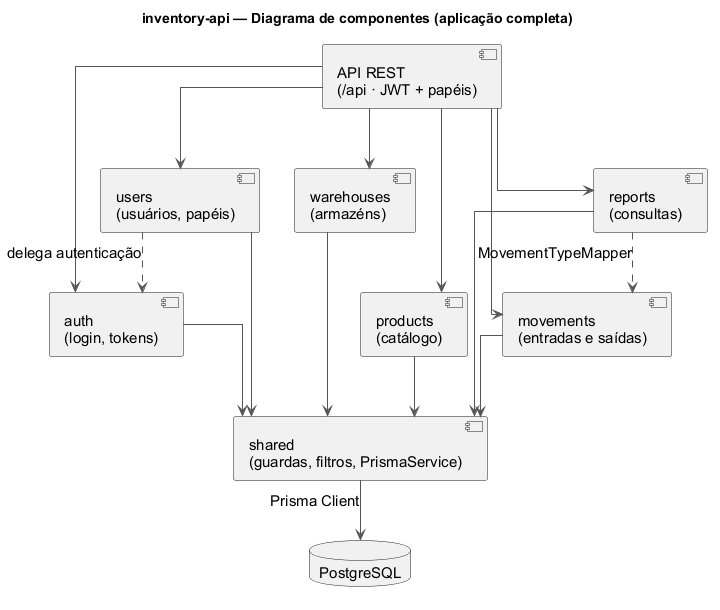

The diagram above was rendered by PlantUML. Its source (embedded in the PNG):
@startuml inventory-api__componentes-app
' Diagrama de componentes (UML) da aplicacao inventory-api como um todo.
' Monolito modular: 6 contextos delimitados + kernel compartilhado + persistencia.
' Acoplamentos derivados de metricas (madge): todos os contextos usam shared e o
' Prisma; unicos cruzamentos entre contextos: users -> auth e reports -> movements.

skinparam componentStyle uml2
skinparam shadowing false
skinparam defaultFontName Arial
skinparam defaultFontSize 15
skinparam ArrowColor #555555
skinparam linetype ortho

title "inventory-api — Diagrama de componentes (aplicação completa)"

component "API REST\n(/api · JWT + papéis)" as API

component "auth\n(login, tokens)" as Auth
component "users\n(usuários, papéis)" as Users
component "warehouses\n(armazéns)" as Warehouses
component "products\n(catálogo)" as Products
component "movements\n(entradas e saídas)" as Movements
component "reports\n(consultas)" as Reports

component "shared\n(guardas, filtros, PrismaService)" as Shared
database "PostgreSQL" as DB

' ----- Despacho para os contextos -----
API --> Auth
API --> Users
API --> Warehouses
API --> Products
API --> Movements
API --> Reports

' ----- Acoplamentos entre contextos -----
Users ..> Auth : delega autenticação
Reports ..> Movements : MovementTypeMapper

' ----- Infraestrutura compartilhada -----
Auth --> Shared
Users --> Shared
Warehouses --> Shared
Products --> Shared
Movements --> Shared
Reports --> Shared
Shared --> DB : Prisma Client

@enduml